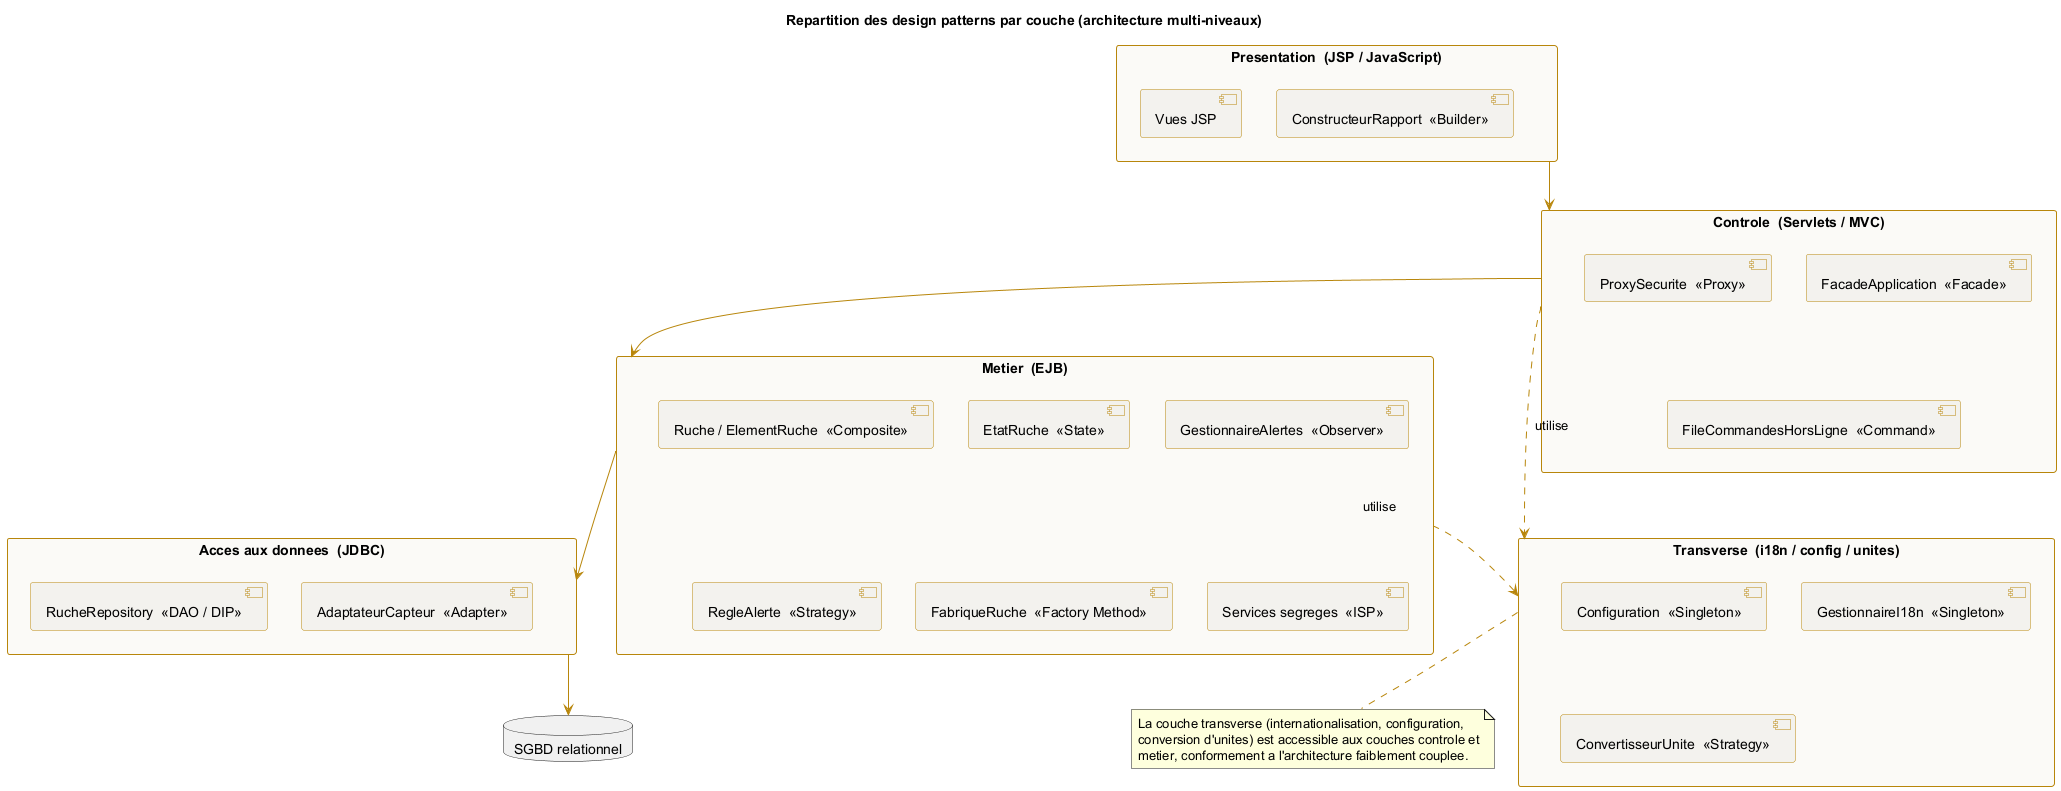

The diagram above was rendered by PlantUML. Its source (embedded in the PNG):
@startuml diagramme_packages_patterns
' Diagramme de packages - repartition des design patterns par couche
skinparam shadowing false
skinparam packageStyle rectangle
skinparam component {
  BackgroundColor #F3F2EE
  BorderColor #B8860B
  ArrowColor #B8860B
}
skinparam package {
  BackgroundColor #FBFAF7
  BorderColor #B8860B
  FontColor #B8860B
}
title Repartition des design patterns par couche (architecture multi-niveaux)

package "Presentation  (JSP / JavaScript)" as P {
  [Vues JSP]
  [ConstructeurRapport  <<Builder>>]
}

package "Controle  (Servlets / MVC)" as C {
  [FacadeApplication  <<Facade>>]
  [ProxySecurite  <<Proxy>>]
  [FileCommandesHorsLigne  <<Command>>]
}

package "Metier  (EJB)" as M {
  [Ruche / ElementRuche  <<Composite>>]
  [EtatRuche  <<State>>]
  [GestionnaireAlertes  <<Observer>>]
  [RegleAlerte  <<Strategy>>]
  [FabriqueRuche  <<Factory Method>>]
  [Services segreges  <<ISP>>]
}

package "Acces aux donnees  (JDBC)" as D {
  [RucheRepository  <<DAO / DIP>>]
  [AdaptateurCapteur  <<Adapter>>]
}

package "Transverse  (i18n / config / unites)" as T {
  [Configuration  <<Singleton>>]
  [GestionnaireI18n  <<Singleton>>]
  [ConvertisseurUnite  <<Strategy>>]
}

database "SGBD relationnel" as DB

P --> C
C --> M
M --> D
D --> DB
M ..> T : utilise
C ..> T : utilise

note bottom of T
  La couche transverse (internationalisation, configuration,
  conversion d'unites) est accessible aux couches controle et
  metier, conformement a l'architecture faiblement couplee.
end note

@enduml